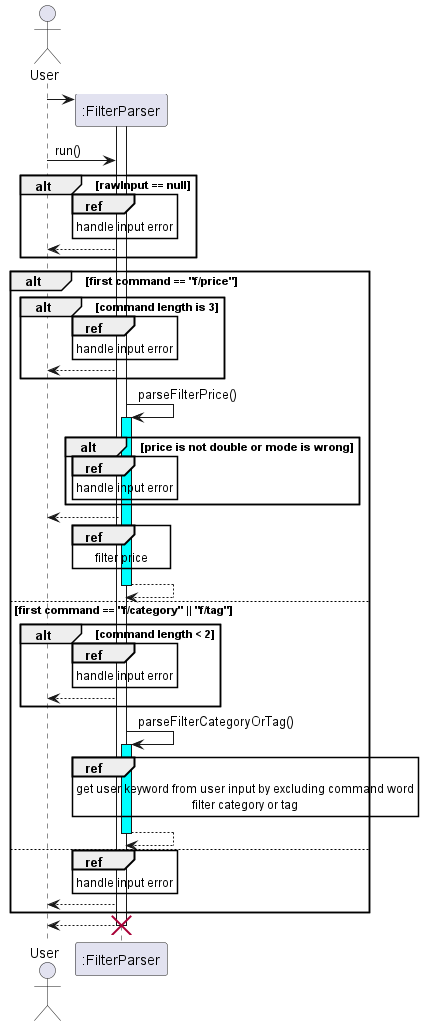

The diagram above was rendered by PlantUML. Its source (embedded in the PNG):
@startuml
'https://plantuml.com/sequence-diagram

actor User
participant ":FilterParser"
User -> ":FilterParser" **
activate ":FilterParser"
User -> ":FilterParser": run()
alt rawInput == null
    ref over ":FilterParser"
        handle input error
    end ref
    ":FilterParser" --> User
end
alt first command == "f/price"
    alt command length is 3
        ref over ":FilterParser"
            handle input error
        end ref
        ":FilterParser" --> User
    end
    ":FilterParser" -> ":FilterParser": parseFilterPrice()
    activate ":FilterParser" #cyan
    alt price is not double or mode is wrong
        ref over ":FilterParser"
            handle input error
        end ref
    end
    ":FilterParser" --> User
    ref over ":FilterParser"
        filter price
    end ref
    return
else first command == "f/category" || "f/tag"
    alt command length < 2
        ref over ":FilterParser"
            handle input error
        end ref
        ":FilterParser" --> User
    end
    ":FilterParser" -> ":FilterParser": parseFilterCategoryOrTag()
    activate ":FilterParser" #cyan
    ref over ":FilterParser"
        get user keyword from user input by excluding command word
        filter category or tag
    end ref
    return
else
    ref over ":FilterParser"
        handle input error
    end ref
    ":FilterParser" --> User
end
return
destroy ":FilterParser"
@enduml